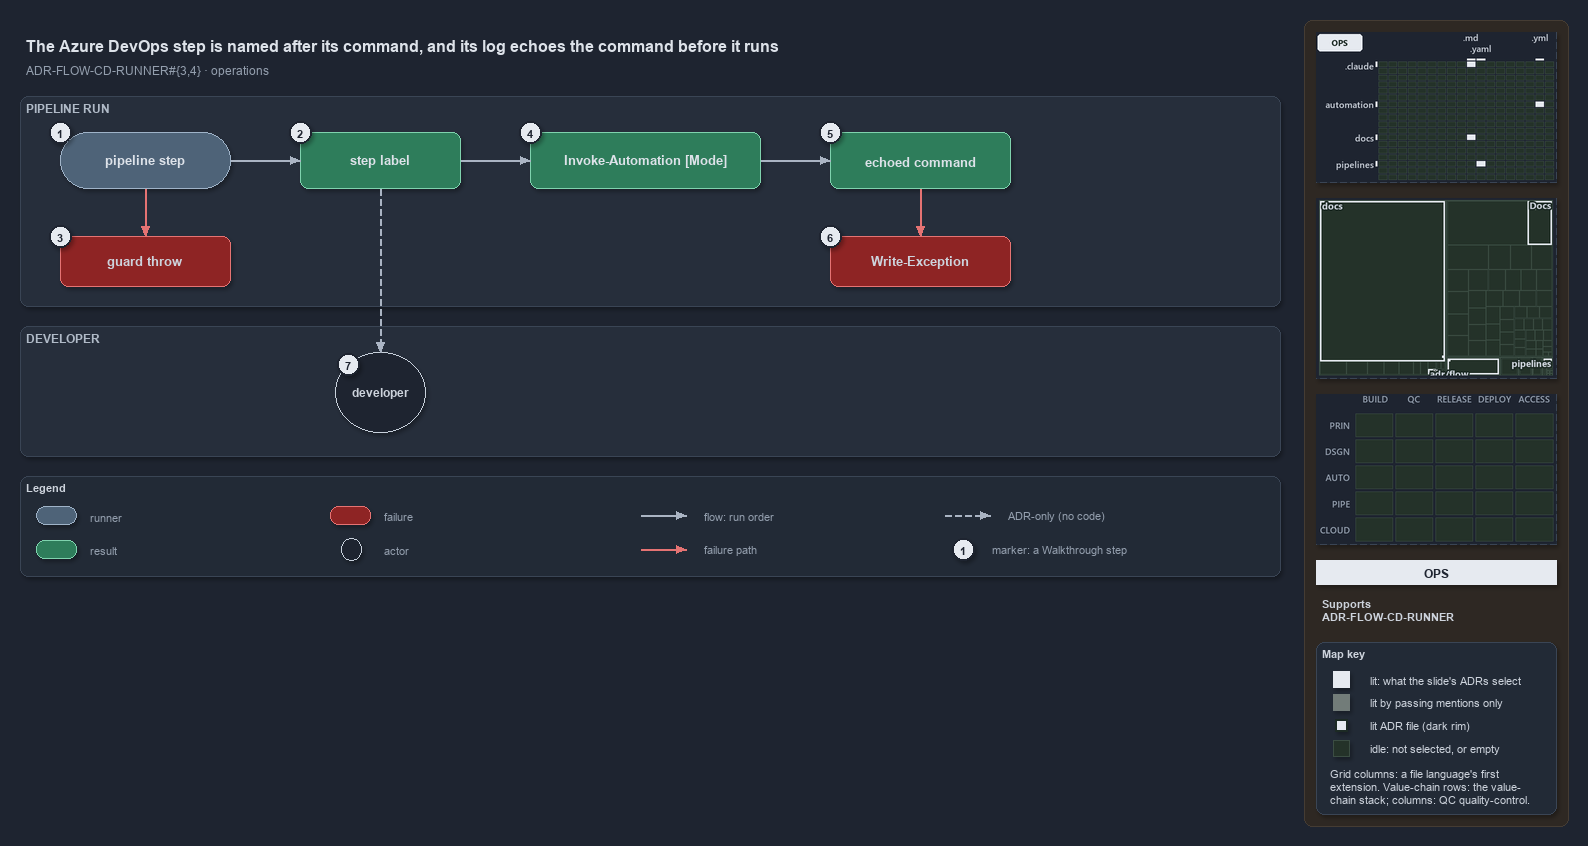

The diagram above was exported from draw.io. Its source (the exported page's mxGraphModel, read from the mxfile embedded in the PNG):
<mxGraphModel dx="1024" dy="768" grid="0" gridSize="10" guides="1" tooltips="1" connect="1" arrows="1" fold="1" page="1" pageScale="1" pageWidth="1572" pageHeight="620" background="#1E2430" math="0" shadow="1">
  <root>
    <mxCell id="0" />
    <mxCell id="1" parent="0" />
    <mxCell id="sidebar-bg" value="" style="rounded=1;arcSize=2;html=1;fillColor=#2E2823;strokeColor=#453C33;shadow=0;" vertex="1" parent="1">
      <mxGeometry x="1304" y="4" width="264" height="806" as="geometry" />
    </mxCell>
    <mxCell id="title" value="The Azure DevOps step is named after its command, and its log echoes the command before it runs" style="text;html=1;align=left;verticalAlign=middle;fontSize=16;fontStyle=1;fontColor=#DDE2E9;" vertex="1" parent="1">
      <mxGeometry x="20" y="14" width="1260" height="30" as="geometry" />
    </mxCell>
    <mxCell id="subtitle" value="ADR-FLOW-CD-RUNNER#{3,4} &amp;#183; operations" style="text;html=1;align=left;verticalAlign=middle;fontSize=12;fontColor=#949FAE;" vertex="1" parent="1">
      <mxGeometry x="20" y="44" width="1240" height="20" as="geometry" />
    </mxCell>
    <mxCell id="band-run" value="PIPELINE RUN" style="rounded=1;html=1;arcSize=3;fillColor=#262E3B;strokeColor=#3A4555;verticalAlign=top;align=left;spacingLeft=8;fontStyle=1;fontSize=12;fontColor=#B0BAC7;" vertex="1" parent="1">
      <mxGeometry x="20" y="80" width="1260" height="210" as="geometry" />
    </mxCell>
    <mxCell id="band-dev" value="DEVELOPER" style="rounded=1;html=1;arcSize=3;fillColor=#262E3B;strokeColor=#3A4555;verticalAlign=top;align=left;spacingLeft=8;fontStyle=1;fontSize=12;fontColor=#B0BAC7;" vertex="1" parent="1">
      <mxGeometry x="20" y="310" width="1260" height="130" as="geometry" />
    </mxCell>
    <mxCell id="step" value="&lt;b&gt;pipeline step&lt;/b&gt;" style="rounded=1;arcSize=50;whiteSpace=wrap;html=1;fillColor=#4E6378;strokeColor=#9FB3C8;fontSize=13;fontColor=#DDE2E9;" vertex="1" parent="1">
      <mxGeometry x="60" y="116" width="170" height="56" as="geometry" />
    </mxCell>
    <mxCell id="label" value="&lt;b&gt;step label&lt;/b&gt;" style="rounded=1;whiteSpace=wrap;html=1;arcSize=20;fillColor=#2E7D5B;strokeColor=#7FD3AE;fontColor=#DDE2E9;fontSize=13;" vertex="1" parent="1">
      <mxGeometry x="300" y="116" width="160" height="56" as="geometry" />
    </mxCell>
    <mxCell id="loghead" value="&lt;b&gt;Invoke-Automation [Mode]&lt;/b&gt;" style="rounded=1;whiteSpace=wrap;html=1;arcSize=20;fillColor=#2E7D5B;strokeColor=#7FD3AE;fontColor=#DDE2E9;fontSize=13;" vertex="1" parent="1">
      <mxGeometry x="530" y="116" width="230" height="56" as="geometry" />
    </mxCell>
    <mxCell id="echo" value="&lt;b&gt;echoed command&lt;/b&gt;" style="rounded=1;whiteSpace=wrap;html=1;arcSize=20;fillColor=#2E7D5B;strokeColor=#7FD3AE;fontColor=#DDE2E9;fontSize=13;" vertex="1" parent="1">
      <mxGeometry x="830" y="116" width="180" height="56" as="geometry" />
    </mxCell>
    <mxCell id="guardthrow" value="&lt;b&gt;guard throw&lt;/b&gt;" style="rounded=1;whiteSpace=wrap;html=1;arcSize=20;fillColor=#8E2424;strokeColor=#E57373;fontSize=13;" vertex="1" parent="1">
      <mxGeometry x="60" y="220" width="170" height="50" as="geometry" />
    </mxCell>
    <mxCell id="writeexception" value="&lt;b&gt;Write-Exception&lt;/b&gt;" style="rounded=1;whiteSpace=wrap;html=1;arcSize=20;fillColor=#8E2424;strokeColor=#E57373;fontSize=13;" vertex="1" parent="1">
      <mxGeometry x="830" y="220" width="180" height="50" as="geometry" />
    </mxCell>
    <mxCell id="dev" value="&lt;b&gt;developer&lt;/b&gt;" style="ellipse;whiteSpace=wrap;html=1;fillColor=#1E2430;strokeColor=#C7D0DB;fontSize=12;fontColor=#CDD3DC;" vertex="1" parent="1">
      <mxGeometry x="335" y="336" width="90" height="80" as="geometry" />
    </mxCell>
    <mxCell id="p-edge-step-label-a" value="" style="text;html=1;strokeColor=none;fillColor=none;" vertex="1" parent="1">
      <mxGeometry x="230" y="144" width="1" height="1" as="geometry" />
    </mxCell>
    <mxCell id="p-edge-step-label-b" value="" style="text;html=1;strokeColor=none;fillColor=none;" vertex="1" parent="1">
      <mxGeometry x="300" y="144" width="1" height="1" as="geometry" />
    </mxCell>
    <mxCell id="edge-step-label" value="" style="edgeStyle=orthogonalEdgeStyle;rounded=1;html=1;fontSize=10;endArrow=block;strokeColor=#AAB4C3;fontColor=#CDD3DC;shadow=0;" edge="1" parent="1" source="p-edge-step-label-a" target="p-edge-step-label-b">
      <mxGeometry relative="1" as="geometry" />
    </mxCell>
    <mxCell id="p-edge-label-loghead-a" value="" style="text;html=1;strokeColor=none;fillColor=none;" vertex="1" parent="1">
      <mxGeometry x="460" y="144" width="1" height="1" as="geometry" />
    </mxCell>
    <mxCell id="p-edge-label-loghead-b" value="" style="text;html=1;strokeColor=none;fillColor=none;" vertex="1" parent="1">
      <mxGeometry x="530" y="144" width="1" height="1" as="geometry" />
    </mxCell>
    <mxCell id="edge-label-loghead" value="" style="edgeStyle=orthogonalEdgeStyle;rounded=1;html=1;fontSize=10;endArrow=block;strokeColor=#AAB4C3;fontColor=#CDD3DC;shadow=0;" edge="1" parent="1" source="p-edge-label-loghead-a" target="p-edge-label-loghead-b">
      <mxGeometry relative="1" as="geometry" />
    </mxCell>
    <mxCell id="p-edge-loghead-echo-a" value="" style="text;html=1;strokeColor=none;fillColor=none;" vertex="1" parent="1">
      <mxGeometry x="760" y="144" width="1" height="1" as="geometry" />
    </mxCell>
    <mxCell id="p-edge-loghead-echo-b" value="" style="text;html=1;strokeColor=none;fillColor=none;" vertex="1" parent="1">
      <mxGeometry x="830" y="144" width="1" height="1" as="geometry" />
    </mxCell>
    <mxCell id="edge-loghead-echo" value="" style="edgeStyle=orthogonalEdgeStyle;rounded=1;html=1;fontSize=10;endArrow=block;strokeColor=#AAB4C3;fontColor=#CDD3DC;shadow=0;" edge="1" parent="1" source="p-edge-loghead-echo-a" target="p-edge-loghead-echo-b">
      <mxGeometry relative="1" as="geometry" />
    </mxCell>
    <mxCell id="p-edge-step-guardthrow-a" value="" style="text;html=1;strokeColor=none;fillColor=none;" vertex="1" parent="1">
      <mxGeometry x="145" y="172" width="1" height="1" as="geometry" />
    </mxCell>
    <mxCell id="p-edge-step-guardthrow-b" value="" style="text;html=1;strokeColor=none;fillColor=none;" vertex="1" parent="1">
      <mxGeometry x="145" y="220" width="1" height="1" as="geometry" />
    </mxCell>
    <mxCell id="edge-step-guardthrow" value="" style="edgeStyle=orthogonalEdgeStyle;rounded=1;html=1;fontSize=10;endArrow=block;strokeColor=#E57373;fontColor=#CDD3DC;shadow=0;" edge="1" parent="1" source="p-edge-step-guardthrow-a" target="p-edge-step-guardthrow-b">
      <mxGeometry relative="1" as="geometry" />
    </mxCell>
    <mxCell id="p-edge-echo-writeexception-a" value="" style="text;html=1;strokeColor=none;fillColor=none;" vertex="1" parent="1">
      <mxGeometry x="920" y="172" width="1" height="1" as="geometry" />
    </mxCell>
    <mxCell id="p-edge-echo-writeexception-b" value="" style="text;html=1;strokeColor=none;fillColor=none;" vertex="1" parent="1">
      <mxGeometry x="920" y="220" width="1" height="1" as="geometry" />
    </mxCell>
    <mxCell id="edge-echo-writeexception" value="" style="edgeStyle=orthogonalEdgeStyle;rounded=1;html=1;fontSize=10;endArrow=block;strokeColor=#E57373;fontColor=#CDD3DC;shadow=0;" edge="1" parent="1" source="p-edge-echo-writeexception-a" target="p-edge-echo-writeexception-b">
      <mxGeometry relative="1" as="geometry" />
    </mxCell>
    <mxCell id="p-edge-label-dev-a" value="" style="text;html=1;strokeColor=none;fillColor=none;" vertex="1" parent="1">
      <mxGeometry x="380" y="172" width="1" height="1" as="geometry" />
    </mxCell>
    <mxCell id="p-edge-label-dev-b" value="" style="text;html=1;strokeColor=none;fillColor=none;" vertex="1" parent="1">
      <mxGeometry x="380" y="336" width="1" height="1" as="geometry" />
    </mxCell>
    <mxCell id="edge-label-dev" value="" style="edgeStyle=orthogonalEdgeStyle;rounded=1;html=1;fontSize=10;endArrow=block;strokeColor=#AAB4C3;dashed=1;fontColor=#CDD3DC;shadow=0;" edge="1" parent="1" source="p-edge-label-dev-a" target="p-edge-label-dev-b">
      <mxGeometry relative="1" as="geometry" />
    </mxCell>
    <mxCell id="mark-1" value="1" style="ellipse;html=1;fillColor=#E6EAF0;strokeColor=#1E2430;strokeWidth=2;fontColor=#1E2430;fontStyle=1;fontSize=11;" vertex="1" parent="1">
      <mxGeometry x="49" y="105" width="22" height="22" as="geometry" />
    </mxCell>
    <mxCell id="mark-2" value="2" style="ellipse;html=1;fillColor=#E6EAF0;strokeColor=#1E2430;strokeWidth=2;fontColor=#1E2430;fontStyle=1;fontSize=11;" vertex="1" parent="1">
      <mxGeometry x="289" y="105" width="22" height="22" as="geometry" />
    </mxCell>
    <mxCell id="mark-3" value="3" style="ellipse;html=1;fillColor=#E6EAF0;strokeColor=#1E2430;strokeWidth=2;fontColor=#1E2430;fontStyle=1;fontSize=11;" vertex="1" parent="1">
      <mxGeometry x="49" y="209" width="22" height="22" as="geometry" />
    </mxCell>
    <mxCell id="mark-4" value="4" style="ellipse;html=1;fillColor=#E6EAF0;strokeColor=#1E2430;strokeWidth=2;fontColor=#1E2430;fontStyle=1;fontSize=11;" vertex="1" parent="1">
      <mxGeometry x="519" y="105" width="22" height="22" as="geometry" />
    </mxCell>
    <mxCell id="mark-5" value="5" style="ellipse;html=1;fillColor=#E6EAF0;strokeColor=#1E2430;strokeWidth=2;fontColor=#1E2430;fontStyle=1;fontSize=11;" vertex="1" parent="1">
      <mxGeometry x="819" y="105" width="22" height="22" as="geometry" />
    </mxCell>
    <mxCell id="mark-6" value="6" style="ellipse;html=1;fillColor=#E6EAF0;strokeColor=#1E2430;strokeWidth=2;fontColor=#1E2430;fontStyle=1;fontSize=11;" vertex="1" parent="1">
      <mxGeometry x="819" y="209" width="22" height="22" as="geometry" />
    </mxCell>
    <mxCell id="mark-7" value="7" style="ellipse;html=1;fillColor=#E6EAF0;strokeColor=#1E2430;strokeWidth=2;fontColor=#1E2430;fontStyle=1;fontSize=11;" vertex="1" parent="1">
      <mxGeometry x="337" y="337" width="22" height="22" as="geometry" />
    </mxCell>
    <mxCell id="legend" value="&lt;b&gt;Legend&lt;/b&gt;" style="rounded=1;whiteSpace=wrap;html=1;arcSize=6;fillColor=#222A36;strokeColor=#3A4555;align=left;verticalAlign=top;spacing=8;fontSize=11;fontColor=#CDD3DC;" vertex="1" parent="1">
      <mxGeometry x="20" y="460" width="1260" height="100" as="geometry" />
    </mxCell>
    <mxCell id="legend-0" value="" style="rounded=1;arcSize=50;whiteSpace=wrap;html=1;fillColor=#4E6378;strokeColor=#9FB3C8;fontColor=#DDE2E9;" vertex="1" parent="1">
      <mxGeometry x="36" y="490" width="40" height="18" as="geometry" />
    </mxCell>
    <mxCell id="legend-0-text" value="runner" style="text;html=1;align=left;verticalAlign=middle;fontSize=11;fontColor=#949FAE;" vertex="1" parent="1">
      <mxGeometry x="84" y="489" width="300" height="20" as="geometry" />
    </mxCell>
    <mxCell id="legend-1" value="" style="rounded=1;whiteSpace=wrap;html=1;arcSize=20;fillColor=#2E7D5B;strokeColor=#7FD3AE;" vertex="1" parent="1">
      <mxGeometry x="36" y="524" width="40" height="18" as="geometry" />
    </mxCell>
    <mxCell id="legend-1-text" value="result" style="text;html=1;align=left;verticalAlign=middle;fontSize=11;fontColor=#949FAE;" vertex="1" parent="1">
      <mxGeometry x="84" y="523" width="300" height="20" as="geometry" />
    </mxCell>
    <mxCell id="legend-2" value="" style="rounded=1;whiteSpace=wrap;html=1;arcSize=20;fillColor=#8E2424;strokeColor=#E57373;" vertex="1" parent="1">
      <mxGeometry x="330" y="490" width="40" height="18" as="geometry" />
    </mxCell>
    <mxCell id="legend-2-text" value="failure" style="text;html=1;align=left;verticalAlign=middle;fontSize=11;fontColor=#949FAE;" vertex="1" parent="1">
      <mxGeometry x="378" y="489" width="300" height="20" as="geometry" />
    </mxCell>
    <mxCell id="legend-3" value="" style="ellipse;whiteSpace=wrap;html=1;fillColor=#1E2430;strokeColor=#C7D0DB;fontColor=#CDD3DC;" vertex="1" parent="1">
      <mxGeometry x="341" y="522" width="20" height="22" as="geometry" />
    </mxCell>
    <mxCell id="legend-3-text" value="actor" style="text;html=1;align=left;verticalAlign=middle;fontSize=11;fontColor=#949FAE;" vertex="1" parent="1">
      <mxGeometry x="378" y="523" width="300" height="20" as="geometry" />
    </mxCell>
    <mxCell id="p-legend-4-a" value="" style="text;html=1;strokeColor=none;fillColor=none;" vertex="1" parent="1">
      <mxGeometry x="640" y="499" width="1" height="1" as="geometry" />
    </mxCell>
    <mxCell id="p-legend-4-b" value="" style="text;html=1;strokeColor=none;fillColor=none;" vertex="1" parent="1">
      <mxGeometry x="686" y="499" width="1" height="1" as="geometry" />
    </mxCell>
    <mxCell id="legend-4" value="" style="edgeStyle=orthogonalEdgeStyle;rounded=1;html=1;fontSize=10;endArrow=block;strokeColor=#AAB4C3;fontColor=#CDD3DC;shadow=0;" edge="1" parent="1" source="p-legend-4-a" target="p-legend-4-b">
      <mxGeometry relative="1" as="geometry" />
    </mxCell>
    <mxCell id="legend-4-text" value="flow: run order" style="text;html=1;align=left;verticalAlign=middle;fontSize=11;fontColor=#949FAE;" vertex="1" parent="1">
      <mxGeometry x="698" y="489" width="300" height="20" as="geometry" />
    </mxCell>
    <mxCell id="p-legend-5-a" value="" style="text;html=1;strokeColor=none;fillColor=none;" vertex="1" parent="1">
      <mxGeometry x="640" y="533" width="1" height="1" as="geometry" />
    </mxCell>
    <mxCell id="p-legend-5-b" value="" style="text;html=1;strokeColor=none;fillColor=none;" vertex="1" parent="1">
      <mxGeometry x="686" y="533" width="1" height="1" as="geometry" />
    </mxCell>
    <mxCell id="legend-5" value="" style="edgeStyle=orthogonalEdgeStyle;rounded=1;html=1;fontSize=10;endArrow=block;strokeColor=#E57373;fontColor=#CDD3DC;shadow=0;" edge="1" parent="1" source="p-legend-5-a" target="p-legend-5-b">
      <mxGeometry relative="1" as="geometry" />
    </mxCell>
    <mxCell id="legend-5-text" value="failure path" style="text;html=1;align=left;verticalAlign=middle;fontSize=11;fontColor=#949FAE;" vertex="1" parent="1">
      <mxGeometry x="698" y="523" width="300" height="20" as="geometry" />
    </mxCell>
    <mxCell id="p-legend-6-a" value="" style="text;html=1;strokeColor=none;fillColor=none;" vertex="1" parent="1">
      <mxGeometry x="944" y="499" width="1" height="1" as="geometry" />
    </mxCell>
    <mxCell id="p-legend-6-b" value="" style="text;html=1;strokeColor=none;fillColor=none;" vertex="1" parent="1">
      <mxGeometry x="990" y="499" width="1" height="1" as="geometry" />
    </mxCell>
    <mxCell id="legend-6" value="" style="edgeStyle=orthogonalEdgeStyle;rounded=1;html=1;fontSize=10;endArrow=block;strokeColor=#AAB4C3;dashed=1;fontColor=#CDD3DC;shadow=0;" edge="1" parent="1" source="p-legend-6-a" target="p-legend-6-b">
      <mxGeometry relative="1" as="geometry" />
    </mxCell>
    <mxCell id="legend-6-text" value="ADR-only (no code)" style="text;html=1;align=left;verticalAlign=middle;fontSize=11;fontColor=#949FAE;" vertex="1" parent="1">
      <mxGeometry x="1002" y="489" width="320" height="20" as="geometry" />
    </mxCell>
    <mxCell id="legend-7" value="1" style="ellipse;html=1;fillColor=#E6EAF0;strokeColor=#1E2430;strokeWidth=2;fontColor=#1E2430;fontStyle=1;fontSize=11;" vertex="1" parent="1">
      <mxGeometry x="952" y="522" width="22" height="22" as="geometry" />
    </mxCell>
    <mxCell id="legend-7-text" value="marker: a Walkthrough step" style="text;html=1;align=left;verticalAlign=middle;fontSize=11;fontColor=#949FAE;" vertex="1" parent="1">
      <mxGeometry x="986" y="523" width="320" height="20" as="geometry" />
    </mxCell>
    <mxCell id="minimap-grid" value="" style="shape=image;html=1;imageAspect=0;aspect=fixed;verticalLabelPosition=bottom;strokeColor=#3A4555;dashed=1;fillColor=#222A36;image=data:image/png,(base64 omitted: 10816 chars);" vertex="1" parent="1">
      <mxGeometry x="1316" y="16" width="240" height="150" as="geometry" />
    </mxCell>
    <mxCell id="minimap-tree" value="" style="shape=image;html=1;imageAspect=0;aspect=fixed;verticalLabelPosition=bottom;strokeColor=#3A4555;dashed=1;fillColor=#222A36;image=data:image/png,(base64 omitted: 9920 chars);" vertex="1" parent="1">
      <mxGeometry x="1316" y="182" width="240" height="180" as="geometry" />
    </mxCell>
    <mxCell id="minimap-chain" value="" style="shape=image;html=1;imageAspect=0;aspect=fixed;verticalLabelPosition=bottom;strokeColor=#3A4555;dashed=1;fillColor=#222A36;image=data:image/png,(base64 omitted: 11912 chars);" vertex="1" parent="1">
      <mxGeometry x="1316" y="378" width="240" height="150" as="geometry" />
    </mxCell>
    <mxCell id="lens-badge" value="OPS" style="rounded=0;whiteSpace=wrap;html=1;align=center;verticalAlign=middle;fontSize=12;fontStyle=1;fontColor=#1E2430;fillColor=#E6EAF0;strokeColor=none;" vertex="1" parent="1">
      <mxGeometry x="1316" y="544" width="240" height="24" as="geometry" />
    </mxCell>
    <mxCell id="supports" value="&lt;b&gt;Supports&lt;/b&gt;&lt;br&gt;ADR-FLOW-CD-RUNNER" style="text;html=1;whiteSpace=wrap;align=left;verticalAlign=top;fontSize=11;fontColor=#CDD3DC;" vertex="1" parent="1">
      <mxGeometry x="1316" y="576" width="240" height="38" as="geometry" />
    </mxCell>
    <mxCell id="mapkey" value="&lt;b&gt;Map key&lt;/b&gt;" style="rounded=1;arcSize=6;whiteSpace=wrap;html=1;align=left;verticalAlign=top;fontSize=11;fontColor=#CDD3DC;fillColor=#222A36;strokeColor=#3A4555;spacingLeft=8;spacingTop=2;" vertex="1" parent="1">
      <mxGeometry x="1316" y="626" width="240" height="172" as="geometry" />
    </mxCell>
    <mxCell id="mapkey-lit" value="" style="rounded=0;html=1;fillColor=#E6EAF0;strokeColor=#E6EAF0;" vertex="1" parent="1">
      <mxGeometry x="1333.0" y="655.0" width="16" height="16" as="geometry" />
    </mxCell>
    <mxCell id="mapkey-lit-text" value="lit: what the slide's ADRs select" style="text;html=1;align=left;verticalAlign=middle;fontSize=11;fontColor=#CDD3DC;" vertex="1" parent="1">
      <mxGeometry x="1364" y="653" width="184" height="20" as="geometry" />
    </mxCell>
    <mxCell id="mapkey-touched" value="" style="rounded=0;html=1;fillColor=#727C79;strokeColor=#727C79;" vertex="1" parent="1">
      <mxGeometry x="1333.0" y="678.0" width="16" height="16" as="geometry" />
    </mxCell>
    <mxCell id="mapkey-touched-text" value="lit by passing mentions only" style="text;html=1;align=left;verticalAlign=middle;fontSize=11;fontColor=#CDD3DC;" vertex="1" parent="1">
      <mxGeometry x="1364" y="676" width="184" height="20" as="geometry" />
    </mxCell>
    <mxCell id="mapkey-adr" value="" style="rounded=0;html=1;fillColor=#E6EAF0;strokeColor=#1C2A24;strokeWidth=2;" vertex="1" parent="1">
      <mxGeometry x="1335.0" y="703.0" width="12" height="12" as="geometry" />
    </mxCell>
    <mxCell id="mapkey-adr-text" value="lit ADR file (dark rim)" style="text;html=1;align=left;verticalAlign=middle;fontSize=11;fontColor=#CDD3DC;" vertex="1" parent="1">
      <mxGeometry x="1364" y="699" width="184" height="20" as="geometry" />
    </mxCell>
    <mxCell id="mapkey-idle" value="" style="rounded=0;html=1;fillColor=#243229;strokeColor=#3B4D43;" vertex="1" parent="1">
      <mxGeometry x="1333.0" y="724.0" width="16" height="16" as="geometry" />
    </mxCell>
    <mxCell id="mapkey-idle-text" value="idle: not selected, or empty" style="text;html=1;align=left;verticalAlign=middle;fontSize=11;fontColor=#CDD3DC;" vertex="1" parent="1">
      <mxGeometry x="1364" y="722" width="184" height="20" as="geometry" />
    </mxCell>
    <mxCell id="mapkey-codes" value="Grid columns: a file language's first&lt;br&gt;extension. Value-chain rows: the value-&lt;br&gt;chain stack; columns: QC quality-control." style="text;html=1;align=left;verticalAlign=top;whiteSpace=wrap;fontSize=11;fontColor=#CDD3DC;" vertex="1" parent="1">
      <mxGeometry x="1324" y="746" width="224" height="46" as="geometry" />
    </mxCell>
  </root>
</mxGraphModel>